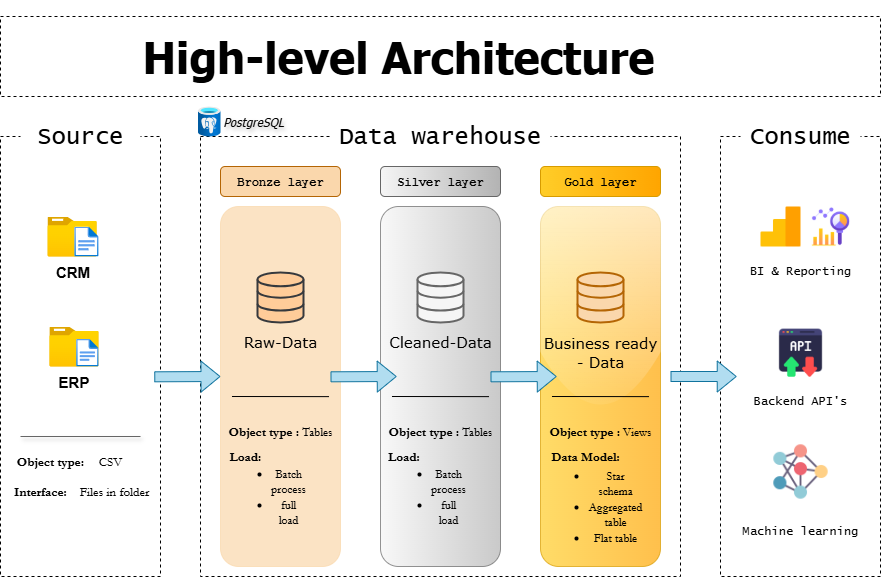

The diagram above was exported from draw.io. Its source (the exported page's mxGraphModel, read from the mxfile embedded in the PNG):
<mxGraphModel dx="1310" dy="993" grid="1" gridSize="10" guides="1" tooltips="1" connect="1" arrows="1" fold="1" page="1" pageScale="1" pageWidth="850" pageHeight="1100" background="none" math="0" shadow="0">
  <root>
    <mxCell id="0" />
    <mxCell id="1" parent="0" />
    <mxCell id="MS7y7m7deKZlrrpH6j7m-1" value="" style="rounded=0;whiteSpace=wrap;html=1;dashed=1;" vertex="1" parent="1">
      <mxGeometry x="40" y="40" width="880" height="80" as="geometry" />
    </mxCell>
    <mxCell id="pRqcYYbvUrU53pjMMwpT-1" value="" style="rounded=0;whiteSpace=wrap;html=1;fillStyle=auto;dashed=1;fontColor=light-dark(default, #7a7575);fontFamily=Garamond;" parent="1" vertex="1">
      <mxGeometry x="40" y="160" width="160" height="440" as="geometry" />
    </mxCell>
    <mxCell id="pRqcYYbvUrU53pjMMwpT-2" value="" style="rounded=0;whiteSpace=wrap;html=1;dashed=1;shadow=0;glass=0;" parent="1" vertex="1">
      <mxGeometry x="240" y="160" width="480" height="440" as="geometry" />
    </mxCell>
    <mxCell id="pRqcYYbvUrU53pjMMwpT-3" value="" style="rounded=0;whiteSpace=wrap;html=1;dashed=1;" parent="1" vertex="1">
      <mxGeometry x="760" y="160" width="160" height="440" as="geometry" />
    </mxCell>
    <mxCell id="pRqcYYbvUrU53pjMMwpT-5" value="&lt;font style=&quot;font-size: 24px;&quot;&gt;Source&lt;/font&gt;" style="rounded=0;whiteSpace=wrap;html=1;strokeColor=none;fontFamily=Lucida Console;" parent="1" vertex="1">
      <mxGeometry x="60" y="130" width="120" height="60" as="geometry" />
    </mxCell>
    <mxCell id="pRqcYYbvUrU53pjMMwpT-8" value="&lt;font style=&quot;font-size: 24px;&quot;&gt;Consume&lt;/font&gt;" style="rounded=0;whiteSpace=wrap;html=1;strokeColor=none;fontFamily=Lucida Console;" parent="1" vertex="1">
      <mxGeometry x="780" y="130" width="120" height="60" as="geometry" />
    </mxCell>
    <mxCell id="pRqcYYbvUrU53pjMMwpT-9" value="&lt;font style=&quot;font-size: 24px;&quot;&gt;Data warehouse&lt;/font&gt;" style="rounded=0;whiteSpace=wrap;html=1;strokeColor=none;fontFamily=Lucida Console;" parent="1" vertex="1">
      <mxGeometry x="370" y="130" width="220" height="60" as="geometry" />
    </mxCell>
    <mxCell id="pRqcYYbvUrU53pjMMwpT-10" value="&lt;font style=&quot;color: rgb(0, 0, 0);&quot; face=&quot;Courier New&quot;&gt;&lt;b&gt;Bronze layer&lt;/b&gt;&lt;/font&gt;" style="rounded=1;whiteSpace=wrap;html=1;fillColor=#fad7ac;strokeColor=#b46504;shadow=0;gradientColor=none;gradientDirection=east;" parent="1" vertex="1">
      <mxGeometry x="260" y="190" width="120" height="30" as="geometry" />
    </mxCell>
    <mxCell id="pRqcYYbvUrU53pjMMwpT-11" value="" style="rounded=1;whiteSpace=wrap;html=1;fillColor=#fad7ac;strokeColor=#FAD7AC;glass=0;opacity=70;gradientColor=none;gradientDirection=east;" parent="1" vertex="1">
      <mxGeometry x="260" y="230" width="120" height="360" as="geometry" />
    </mxCell>
    <mxCell id="pRqcYYbvUrU53pjMMwpT-12" value="&lt;font style=&quot;color: rgb(0, 0, 0);&quot; face=&quot;Courier New&quot;&gt;&lt;b&gt;Gold layer&lt;/b&gt;&lt;/font&gt;" style="rounded=1;whiteSpace=wrap;html=1;fillColor=#ffcd28;strokeColor=#d79b00;gradientColor=#ffa500;glass=0;shadow=0;gradientDirection=east;" parent="1" vertex="1">
      <mxGeometry x="580" y="190" width="120" height="30" as="geometry" />
    </mxCell>
    <mxCell id="pRqcYYbvUrU53pjMMwpT-13" value="&lt;font style=&quot;color: rgb(0, 0, 0);&quot; face=&quot;Courier New&quot;&gt;&lt;b&gt;Silver layer&lt;/b&gt;&lt;/font&gt;" style="rounded=1;whiteSpace=wrap;html=1;fillColor=#f5f5f5;strokeColor=#666666;gradientColor=#b3b3b3;gradientDirection=east;" parent="1" vertex="1">
      <mxGeometry x="420" y="190" width="120" height="30" as="geometry" />
    </mxCell>
    <mxCell id="pRqcYYbvUrU53pjMMwpT-14" value="" style="rounded=1;whiteSpace=wrap;html=1;fillColor=#ffcd28;strokeColor=#d79b00;gradientColor=#ffa500;glass=1;opacity=70;gradientDirection=east;" parent="1" vertex="1">
      <mxGeometry x="580" y="230" width="120" height="360" as="geometry" />
    </mxCell>
    <mxCell id="pRqcYYbvUrU53pjMMwpT-15" value="" style="rounded=1;whiteSpace=wrap;html=1;fillColor=#f5f5f5;strokeColor=#666666;gradientColor=#b3b3b3;glass=0;shadow=0;opacity=70;gradientDirection=east;" parent="1" vertex="1">
      <mxGeometry x="420" y="230" width="120" height="360" as="geometry" />
    </mxCell>
    <mxCell id="pRqcYYbvUrU53pjMMwpT-40" value="&lt;b style=&quot;text-wrap-mode: wrap;&quot;&gt;&lt;font style=&quot;font-size: 15px;&quot;&gt;CRM&lt;/font&gt;&lt;/b&gt;" style="image;aspect=fixed;html=1;points=[];align=center;fontSize=12;image=img/lib/azure2/general/Folder_Blank.svg;" parent="1" vertex="1">
      <mxGeometry x="86.94" y="240" width="49.29" height="40" as="geometry" />
    </mxCell>
    <mxCell id="pRqcYYbvUrU53pjMMwpT-41" value="&lt;span style=&quot;font-size: 15px; text-wrap-mode: wrap;&quot;&gt;&lt;b style=&quot;&quot;&gt;ERP&lt;/b&gt;&lt;/span&gt;" style="image;aspect=fixed;html=1;points=[];align=center;fontSize=12;image=img/lib/azure2/general/Folder_Blank.svg;" parent="1" vertex="1">
      <mxGeometry x="88.83" y="350" width="49.29" height="40" as="geometry" />
    </mxCell>
    <mxCell id="pRqcYYbvUrU53pjMMwpT-33" value="" style="image;aspect=fixed;html=1;points=[];align=center;fontSize=12;image=img/lib/azure2/general/File.svg;" parent="1" vertex="1">
      <mxGeometry x="115.64999999999999" y="362.31" width="22.47" height="27.69" as="geometry" />
    </mxCell>
    <mxCell id="pRqcYYbvUrU53pjMMwpT-38" value="" style="image;aspect=fixed;html=1;points=[];align=center;fontSize=12;image=img/lib/azure2/general/File.svg;" parent="1" vertex="1">
      <mxGeometry x="113.77" y="250" width="24.35" height="30" as="geometry" />
    </mxCell>
    <mxCell id="pRqcYYbvUrU53pjMMwpT-52" value="" style="endArrow=none;html=1;rounded=0;shadow=1;fillColor=#f5f5f5;gradientColor=#b3b3b3;strokeColor=#666666;" parent="1" edge="1">
      <mxGeometry width="50" height="50" relative="1" as="geometry">
        <mxPoint x="60" y="460" as="sourcePoint" />
        <mxPoint x="180" y="460" as="targetPoint" />
      </mxGeometry>
    </mxCell>
    <mxCell id="pRqcYYbvUrU53pjMMwpT-53" value="&lt;b&gt;Object type:&lt;/b&gt;" style="text;html=1;align=center;verticalAlign=middle;whiteSpace=wrap;rounded=0;fontColor=light-dark(default, #828282);fontSize=13;textShadow=0;fontFamily=Garamond;" parent="1" vertex="1">
      <mxGeometry x="50" y="470" width="80" height="30" as="geometry" />
    </mxCell>
    <mxCell id="pRqcYYbvUrU53pjMMwpT-54" value="CSV" style="text;html=1;align=center;verticalAlign=middle;whiteSpace=wrap;rounded=0;labelPosition=center;verticalLabelPosition=middle;labelBorderColor=none;labelBackgroundColor=none;fontSize=13;fontColor=light-dark(default, #828282);textShadow=0;fontFamily=Garamond;" parent="1" vertex="1">
      <mxGeometry x="120" y="470" width="60" height="30" as="geometry" />
    </mxCell>
    <mxCell id="pRqcYYbvUrU53pjMMwpT-55" value="&lt;b&gt;Interface:&lt;/b&gt;" style="text;html=1;align=center;verticalAlign=middle;whiteSpace=wrap;rounded=0;fontColor=light-dark(default, #828282);fontSize=13;textShadow=0;fontFamily=Garamond;" parent="1" vertex="1">
      <mxGeometry x="50" y="500" width="60" height="30" as="geometry" />
    </mxCell>
    <mxCell id="pRqcYYbvUrU53pjMMwpT-56" value="Files in folder" style="text;html=1;align=center;verticalAlign=middle;whiteSpace=wrap;rounded=0;fontColor=light-dark(default, #828282);fontSize=13;textShadow=0;fontFamily=Garamond;" parent="1" vertex="1">
      <mxGeometry x="113.77" y="500" width="80" height="30" as="geometry" />
    </mxCell>
    <mxCell id="pRqcYYbvUrU53pjMMwpT-59" value="" style="html=1;verticalLabelPosition=bottom;align=center;labelBackgroundColor=#ffffff;verticalAlign=top;strokeWidth=2;shadow=0;dashed=0;shape=mxgraph.ios7.icons.data;fillColor=light-dark(#ffcc99, #c3a688);strokeColor=#36393d;" parent="1" vertex="1">
      <mxGeometry x="297" y="296" width="46" height="50" as="geometry" />
    </mxCell>
    <mxCell id="pRqcYYbvUrU53pjMMwpT-60" value="" style="html=1;verticalLabelPosition=bottom;align=center;labelBackgroundColor=#ffffff;verticalAlign=top;strokeWidth=2;strokeColor=#b46504;shadow=0;dashed=0;shape=mxgraph.ios7.icons.data;fillColor=#fad7ac;" parent="1" vertex="1">
      <mxGeometry x="617" y="296" width="46" height="50" as="geometry" />
    </mxCell>
    <mxCell id="pRqcYYbvUrU53pjMMwpT-61" value="" style="html=1;verticalLabelPosition=bottom;align=center;labelBackgroundColor=#ffffff;verticalAlign=top;strokeWidth=2;strokeColor=#666666;shadow=0;dashed=0;shape=mxgraph.ios7.icons.data;fillColor=#f5f5f5;fontColor=#333333;" parent="1" vertex="1">
      <mxGeometry x="457" y="296" width="46" height="50" as="geometry" />
    </mxCell>
    <mxCell id="pRqcYYbvUrU53pjMMwpT-65" value="&lt;font face=&quot;Verdana&quot; style=&quot;color: light-dark(rgb(0, 0, 0), rgb(0, 0, 0)); font-size: 15px;&quot;&gt;&lt;span style=&quot;line-height: 100%;&quot;&gt;Raw-Data&lt;/span&gt;&lt;/font&gt;" style="text;html=1;align=center;verticalAlign=middle;whiteSpace=wrap;rounded=0;" parent="1" vertex="1">
      <mxGeometry x="260" y="350.31" width="120" height="30" as="geometry" />
    </mxCell>
    <mxCell id="pRqcYYbvUrU53pjMMwpT-66" value="&lt;font face=&quot;Verdana&quot; style=&quot;color: light-dark(rgb(0, 0, 0), rgb(0, 0, 0)); font-size: 15px;&quot;&gt;&lt;span style=&quot;line-height: 100%;&quot;&gt;Business ready - Data&lt;/span&gt;&lt;/font&gt;" style="text;html=1;align=center;verticalAlign=middle;whiteSpace=wrap;rounded=0;" parent="1" vertex="1">
      <mxGeometry x="580" y="360" width="120" height="30" as="geometry" />
    </mxCell>
    <mxCell id="pRqcYYbvUrU53pjMMwpT-67" value="&lt;font face=&quot;Verdana&quot; style=&quot;color: light-dark(rgb(0, 0, 0), rgb(0, 0, 0)); font-size: 15px;&quot;&gt;&lt;span style=&quot;line-height: 100%;&quot;&gt;Cleaned-Data&lt;/span&gt;&lt;/font&gt;" style="text;html=1;align=center;verticalAlign=middle;whiteSpace=wrap;rounded=0;" parent="1" vertex="1">
      <mxGeometry x="420" y="350.31" width="120" height="30" as="geometry" />
    </mxCell>
    <mxCell id="pRqcYYbvUrU53pjMMwpT-72" value="" style="endArrow=none;html=1;rounded=0;exitX=0.083;exitY=0.677;exitDx=0;exitDy=0;exitPerimeter=0;" parent="1" edge="1">
      <mxGeometry width="50" height="50" relative="1" as="geometry">
        <mxPoint x="271.48" y="419.9999999999999" as="sourcePoint" />
        <mxPoint x="368.52" y="420.13" as="targetPoint" />
      </mxGeometry>
    </mxCell>
    <mxCell id="pRqcYYbvUrU53pjMMwpT-73" value="" style="endArrow=none;html=1;rounded=0;exitX=0.083;exitY=0.677;exitDx=0;exitDy=0;exitPerimeter=0;" parent="1" edge="1">
      <mxGeometry width="50" height="50" relative="1" as="geometry">
        <mxPoint x="591.48" y="419.9999999999999" as="sourcePoint" />
        <mxPoint x="688.52" y="420.13" as="targetPoint" />
      </mxGeometry>
    </mxCell>
    <mxCell id="pRqcYYbvUrU53pjMMwpT-74" value="" style="endArrow=none;html=1;rounded=0;exitX=0.083;exitY=0.677;exitDx=0;exitDy=0;exitPerimeter=0;" parent="1" edge="1">
      <mxGeometry width="50" height="50" relative="1" as="geometry">
        <mxPoint x="431.48" y="419.9999999999999" as="sourcePoint" />
        <mxPoint x="528.52" y="420.13" as="targetPoint" />
      </mxGeometry>
    </mxCell>
    <mxCell id="pRqcYYbvUrU53pjMMwpT-80" value="" style="rounded=1;whiteSpace=wrap;html=1;fillColor=none;strokeColor=none;" parent="1" vertex="1">
      <mxGeometry x="260" y="420" width="120" height="170" as="geometry" />
    </mxCell>
    <mxCell id="pRqcYYbvUrU53pjMMwpT-81" value="&lt;font style=&quot;color: rgb(0, 0, 0);&quot; face=&quot;Garamond&quot;&gt;&lt;b style=&quot;&quot;&gt;&lt;font style=&quot;font-size: 13px;&quot;&gt;Object type : &lt;/font&gt;&lt;/b&gt;Tables&lt;/font&gt;" style="text;html=1;align=center;verticalAlign=middle;whiteSpace=wrap;rounded=0;strokeColor=none;" parent="1" vertex="1">
      <mxGeometry x="260" y="440" width="120" height="30" as="geometry" />
    </mxCell>
    <mxCell id="pRqcYYbvUrU53pjMMwpT-82" value="&lt;b&gt;&lt;font style=&quot;font-size: 13px;&quot; face=&quot;Garamond&quot;&gt;Load:&lt;/font&gt;&lt;/b&gt;" style="text;html=1;align=center;verticalAlign=middle;whiteSpace=wrap;rounded=0;strokeColor=none;fontColor=#000000;" parent="1" vertex="1">
      <mxGeometry x="260" y="465" width="50" height="30" as="geometry" />
    </mxCell>
    <mxCell id="pRqcYYbvUrU53pjMMwpT-86" value="" style="rounded=1;whiteSpace=wrap;html=1;fillColor=none;fillStyle=dots;strokeColor=none;fontColor=#000000;" parent="1" vertex="1">
      <mxGeometry x="580" y="420" width="120" height="170" as="geometry" />
    </mxCell>
    <mxCell id="pRqcYYbvUrU53pjMMwpT-87" value="&lt;b&gt;&lt;font style=&quot;font-size: 13px;&quot;&gt;Object type :&lt;/font&gt;&lt;/b&gt;&amp;nbsp;Views" style="text;html=1;align=center;verticalAlign=middle;whiteSpace=wrap;rounded=0;fontFamily=Garamond;fontColor=#000000;" parent="1" vertex="1">
      <mxGeometry x="580" y="440" width="120" height="30" as="geometry" />
    </mxCell>
    <mxCell id="pRqcYYbvUrU53pjMMwpT-92" value="" style="rounded=1;whiteSpace=wrap;html=1;fillColor=none;strokeColor=none;fontFamily=Garamond;" parent="1" vertex="1">
      <mxGeometry x="420" y="420" width="120" height="170" as="geometry" />
    </mxCell>
    <mxCell id="pRqcYYbvUrU53pjMMwpT-93" value="&lt;font style=&quot;color: rgb(0, 0, 0);&quot;&gt;&lt;b&gt;&lt;font style=&quot;font-size: 13px;&quot;&gt;Object type :&lt;/font&gt; &lt;/b&gt;Tables&lt;/font&gt;" style="text;html=1;align=center;verticalAlign=middle;whiteSpace=wrap;rounded=0;fillColor=none;strokeColor=none;fontFamily=Garamond;" parent="1" vertex="1">
      <mxGeometry x="420" y="440" width="120" height="30" as="geometry" />
    </mxCell>
    <mxCell id="pRqcYYbvUrU53pjMMwpT-94" value="&lt;b&gt;&lt;font style=&quot;font-size: 13px;&quot;&gt;Load:&amp;nbsp;&lt;/font&gt;&lt;/b&gt;" style="text;html=1;align=center;verticalAlign=middle;whiteSpace=wrap;rounded=0;fontFamily=Garamond;fontColor=#000000;" parent="1" vertex="1">
      <mxGeometry x="420" y="465" width="50" height="30" as="geometry" />
    </mxCell>
    <mxCell id="pRqcYYbvUrU53pjMMwpT-95" value="&lt;ul&gt;&lt;li&gt;&lt;font face=&quot;Garamond&quot;&gt;Batch process&lt;/font&gt;&lt;/li&gt;&lt;li&gt;&lt;font face=&quot;Garamond&quot;&gt;full load&lt;/font&gt;&lt;/li&gt;&lt;/ul&gt;" style="text;html=1;align=center;verticalAlign=middle;whiteSpace=wrap;rounded=0;strokeColor=none;fontColor=#000000;" parent="1" vertex="1">
      <mxGeometry x="273" y="500" width="70" height="40" as="geometry" />
    </mxCell>
    <mxCell id="pRqcYYbvUrU53pjMMwpT-99" value="&lt;ul&gt;&lt;li&gt;&lt;font face=&quot;Garamond&quot;&gt;Batch process&lt;/font&gt;&lt;/li&gt;&lt;li&gt;&lt;font face=&quot;Garamond&quot;&gt;full load&lt;/font&gt;&lt;/li&gt;&lt;/ul&gt;" style="text;html=1;align=center;verticalAlign=middle;whiteSpace=wrap;rounded=0;strokeColor=none;fontColor=#000000;" parent="1" vertex="1">
      <mxGeometry x="433" y="500" width="70" height="40" as="geometry" />
    </mxCell>
    <mxCell id="pRqcYYbvUrU53pjMMwpT-100" value="&lt;b&gt;&lt;font style=&quot;font-size: 13px;&quot;&gt;Data Model:&lt;/font&gt;&lt;/b&gt;" style="text;html=1;align=center;verticalAlign=middle;whiteSpace=wrap;rounded=0;fontFamily=Garamond;fontColor=#000000;" parent="1" vertex="1">
      <mxGeometry x="580" y="465" width="90" height="30" as="geometry" />
    </mxCell>
    <mxCell id="pRqcYYbvUrU53pjMMwpT-101" value="&lt;ul&gt;&lt;li&gt;&lt;font face=&quot;Garamond&quot;&gt;Star schema&lt;/font&gt;&lt;/li&gt;&lt;li&gt;&lt;font face=&quot;Garamond&quot;&gt;Aggregated table&lt;/font&gt;&lt;/li&gt;&lt;li&gt;&lt;font face=&quot;Garamond&quot;&gt;Flat table&lt;/font&gt;&lt;/li&gt;&lt;/ul&gt;" style="text;html=1;align=center;verticalAlign=middle;whiteSpace=wrap;rounded=0;strokeColor=none;fontColor=#000000;" parent="1" vertex="1">
      <mxGeometry x="600" y="510" width="70" height="40" as="geometry" />
    </mxCell>
    <mxCell id="pRqcYYbvUrU53pjMMwpT-102" value="" style="shape=flexArrow;endArrow=classic;html=1;rounded=0;entryX=0;entryY=1;entryDx=0;entryDy=0;fillColor=#b1ddf0;strokeColor=#10739e;" parent="1" edge="1">
      <mxGeometry width="50" height="50" relative="1" as="geometry">
        <mxPoint x="710" y="400" as="sourcePoint" />
        <mxPoint x="776.23" y="399.99999999999994" as="targetPoint" />
      </mxGeometry>
    </mxCell>
    <mxCell id="pRqcYYbvUrU53pjMMwpT-103" value="" style="shape=flexArrow;endArrow=classic;html=1;rounded=0;entryX=0;entryY=1;entryDx=0;entryDy=0;fillColor=#b1ddf0;strokeColor=#10739e;" parent="1" edge="1">
      <mxGeometry width="50" height="50" relative="1" as="geometry">
        <mxPoint x="193.77" y="400.31" as="sourcePoint" />
        <mxPoint x="260" y="400" as="targetPoint" />
      </mxGeometry>
    </mxCell>
    <mxCell id="pRqcYYbvUrU53pjMMwpT-104" value="" style="shape=flexArrow;endArrow=classic;html=1;rounded=0;entryX=0;entryY=1;entryDx=0;entryDy=0;fillColor=#b1ddf0;strokeColor=#10739e;" parent="1" edge="1">
      <mxGeometry width="50" height="50" relative="1" as="geometry">
        <mxPoint x="530" y="400.31" as="sourcePoint" />
        <mxPoint x="596.23" y="400" as="targetPoint" />
      </mxGeometry>
    </mxCell>
    <mxCell id="pRqcYYbvUrU53pjMMwpT-105" value="" style="shape=flexArrow;endArrow=classic;html=1;rounded=0;entryX=0;entryY=1;entryDx=0;entryDy=0;fillColor=#b1ddf0;strokeColor=#10739e;" parent="1" edge="1">
      <mxGeometry width="50" height="50" relative="1" as="geometry">
        <mxPoint x="370" y="400.31" as="sourcePoint" />
        <mxPoint x="436.23" y="400" as="targetPoint" />
      </mxGeometry>
    </mxCell>
    <mxCell id="pRqcYYbvUrU53pjMMwpT-106" value="" style="shape=image;verticalLabelPosition=bottom;labelBackgroundColor=default;verticalAlign=top;aspect=fixed;imageAspect=0;image=data:image/png,(base64 omitted: 8636 chars);" parent="1" vertex="1">
      <mxGeometry x="810" y="465" width="60" height="60" as="geometry" />
    </mxCell>
    <mxCell id="pRqcYYbvUrU53pjMMwpT-108" value="" style="shape=image;verticalLabelPosition=bottom;labelBackgroundColor=default;verticalAlign=top;aspect=fixed;imageAspect=0;image=data:image/png,(base64 omitted: 928 chars);" parent="1" vertex="1">
      <mxGeometry x="800" y="230" width="40" height="40" as="geometry" />
    </mxCell>
    <mxCell id="pRqcYYbvUrU53pjMMwpT-109" value="" style="shape=image;verticalLabelPosition=bottom;labelBackgroundColor=default;verticalAlign=top;aspect=fixed;imageAspect=0;image=data:image/png,(base64 omitted: 7584 chars);" parent="1" vertex="1">
      <mxGeometry x="850" y="230" width="40" height="40" as="geometry" />
    </mxCell>
    <mxCell id="pRqcYYbvUrU53pjMMwpT-110" value="BI &amp;amp; Reporting" style="text;html=1;align=center;verticalAlign=middle;whiteSpace=wrap;rounded=0;fontFamily=Lucida Console;" parent="1" vertex="1">
      <mxGeometry x="760" y="280" width="160" height="30" as="geometry" />
    </mxCell>
    <mxCell id="pRqcYYbvUrU53pjMMwpT-111" value="Machine learning" style="text;html=1;align=center;verticalAlign=middle;whiteSpace=wrap;rounded=0;fontFamily=Lucida Console;" parent="1" vertex="1">
      <mxGeometry x="760" y="540" width="160" height="30" as="geometry" />
    </mxCell>
    <mxCell id="pRqcYYbvUrU53pjMMwpT-113" value="&lt;i&gt;&lt;font face=&quot;Tahoma&quot;&gt;PostgreSQL&lt;/font&gt;&lt;/i&gt;" style="text;html=1;align=center;verticalAlign=middle;whiteSpace=wrap;rounded=0;labelBorderColor=none;textShadow=1;" parent="1" vertex="1">
      <mxGeometry x="263" y="130" width="60" height="30" as="geometry" />
    </mxCell>
    <mxCell id="pRqcYYbvUrU53pjMMwpT-114" value="" style="image;aspect=fixed;html=1;points=[];align=center;fontSize=12;image=img/lib/azure2/databases/Azure_Database_PostgreSQL_Server.svg;" parent="1" vertex="1">
      <mxGeometry x="237.5" y="130" width="22.5" height="30" as="geometry" />
    </mxCell>
    <mxCell id="pRqcYYbvUrU53pjMMwpT-115" value="" style="shape=image;verticalLabelPosition=bottom;labelBackgroundColor=default;verticalAlign=top;aspect=fixed;imageAspect=0;image=data:image/png,(base64 omitted: 5260 chars);" parent="1" vertex="1">
      <mxGeometry x="815.16" y="351.31" width="49.69" height="49.69" as="geometry" />
    </mxCell>
    <mxCell id="pRqcYYbvUrU53pjMMwpT-116" value="Backend API's" style="text;html=1;align=center;verticalAlign=middle;whiteSpace=wrap;rounded=0;fontFamily=Lucida Console;" parent="1" vertex="1">
      <mxGeometry x="760" y="410" width="160" height="30" as="geometry" />
    </mxCell>
    <mxCell id="pRqcYYbvUrU53pjMMwpT-119" value="&lt;h1&gt;High-level Architecture&lt;/h1&gt;" style="text;html=1;align=left;verticalAlign=middle;whiteSpace=wrap;rounded=0;fontSize=22;fontFamily=Tahoma;textShadow=0;labelBackgroundColor=none;labelBorderColor=none;convertToSvg=0;spacingTop=0;spacing=2;" parent="1" vertex="1">
      <mxGeometry x="180" y="40" width="600" height="80" as="geometry" />
    </mxCell>
  </root>
</mxGraphModel>